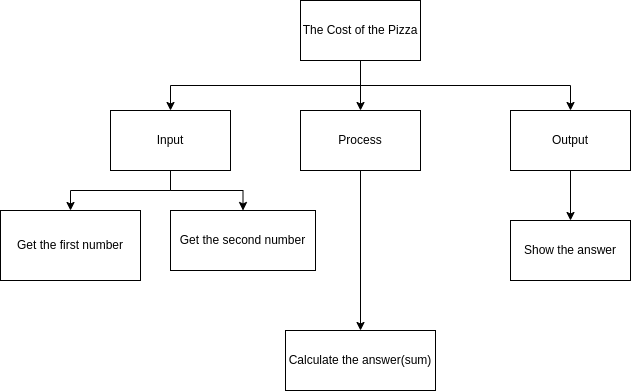

The diagram above was exported from draw.io. Its source (the exported page's mxGraphModel, read from the mxfile embedded in the PNG):
<mxGraphModel dx="1353" dy="580" grid="1" gridSize="10" guides="1" tooltips="1" connect="1" arrows="1" fold="1" page="1" pageScale="1" pageWidth="827" pageHeight="1169" math="0" shadow="0">
  <root>
    <mxCell id="0" />
    <mxCell id="1" parent="0" />
    <mxCell id="7" style="edgeStyle=orthogonalEdgeStyle;html=1;exitX=0.5;exitY=1;exitDx=0;exitDy=0;entryX=0.5;entryY=0;entryDx=0;entryDy=0;rounded=0;" parent="1" source="2" target="3" edge="1">
      <mxGeometry relative="1" as="geometry" />
    </mxCell>
    <mxCell id="9" style="edgeStyle=orthogonalEdgeStyle;rounded=0;html=1;exitX=0.5;exitY=1;exitDx=0;exitDy=0;entryX=0.5;entryY=0;entryDx=0;entryDy=0;" parent="1" source="2" target="4" edge="1">
      <mxGeometry relative="1" as="geometry" />
    </mxCell>
    <mxCell id="17" style="edgeStyle=orthogonalEdgeStyle;rounded=0;html=1;exitX=0.5;exitY=1;exitDx=0;exitDy=0;entryX=0.5;entryY=0;entryDx=0;entryDy=0;" parent="1" source="2" target="5" edge="1">
      <mxGeometry relative="1" as="geometry" />
    </mxCell>
    <mxCell id="2" value="The Cost of the Pizza" style="rounded=0;whiteSpace=wrap;html=1;" parent="1" vertex="1">
      <mxGeometry x="160" y="150" width="120" height="60" as="geometry" />
    </mxCell>
    <mxCell id="8" style="edgeStyle=orthogonalEdgeStyle;rounded=0;html=1;exitX=0.5;exitY=1;exitDx=0;exitDy=0;entryX=0.5;entryY=0;entryDx=0;entryDy=0;" parent="1" source="3" target="6" edge="1">
      <mxGeometry relative="1" as="geometry" />
    </mxCell>
    <mxCell id="20" style="edgeStyle=orthogonalEdgeStyle;html=1;exitX=0.5;exitY=1;exitDx=0;exitDy=0;entryX=0.5;entryY=0;entryDx=0;entryDy=0;rounded=0;" edge="1" parent="1" source="3" target="19">
      <mxGeometry relative="1" as="geometry" />
    </mxCell>
    <mxCell id="3" value="Input" style="rounded=0;whiteSpace=wrap;html=1;" parent="1" vertex="1">
      <mxGeometry x="-30" y="260" width="120" height="60" as="geometry" />
    </mxCell>
    <mxCell id="13" style="edgeStyle=orthogonalEdgeStyle;rounded=0;html=1;exitX=0.5;exitY=1;exitDx=0;exitDy=0;entryX=0.5;entryY=0;entryDx=0;entryDy=0;" parent="1" source="4" target="11" edge="1">
      <mxGeometry relative="1" as="geometry" />
    </mxCell>
    <mxCell id="4" value="Process" style="rounded=0;whiteSpace=wrap;html=1;" parent="1" vertex="1">
      <mxGeometry x="160" y="260" width="120" height="60" as="geometry" />
    </mxCell>
    <mxCell id="18" style="edgeStyle=orthogonalEdgeStyle;rounded=0;html=1;exitX=0.5;exitY=1;exitDx=0;exitDy=0;entryX=0.5;entryY=0;entryDx=0;entryDy=0;" parent="1" source="5" target="16" edge="1">
      <mxGeometry relative="1" as="geometry" />
    </mxCell>
    <mxCell id="5" value="Output" style="rounded=0;whiteSpace=wrap;html=1;" parent="1" vertex="1">
      <mxGeometry x="370" y="260" width="120" height="60" as="geometry" />
    </mxCell>
    <mxCell id="6" value="Get the first number" style="rounded=0;whiteSpace=wrap;html=1;" parent="1" vertex="1">
      <mxGeometry x="-140" y="360" width="140" height="70" as="geometry" />
    </mxCell>
    <mxCell id="11" value="Calculate the answer(sum)" style="rounded=0;whiteSpace=wrap;html=1;" parent="1" vertex="1">
      <mxGeometry x="145" y="480" width="150" height="60" as="geometry" />
    </mxCell>
    <mxCell id="16" value="Show the answer" style="rounded=0;whiteSpace=wrap;html=1;" parent="1" vertex="1">
      <mxGeometry x="370" y="370" width="120" height="60" as="geometry" />
    </mxCell>
    <mxCell id="19" value="Get the second number" style="rounded=0;whiteSpace=wrap;html=1;" vertex="1" parent="1">
      <mxGeometry x="30" y="360" width="145" height="60" as="geometry" />
    </mxCell>
  </root>
</mxGraphModel>